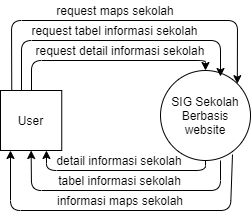

The diagram above was exported from draw.io. Its source (the exported page's mxGraphModel, read from the mxfile embedded in the PNG):
<mxGraphModel dx="868" dy="482" grid="1" gridSize="10" guides="1" tooltips="1" connect="1" arrows="1" fold="1" page="1" pageScale="1" pageWidth="850" pageHeight="1100" math="0" shadow="0">
  <root>
    <mxCell id="0" />
    <mxCell id="1" parent="0" />
    <mxCell id="OfxDfbJ2SoTMITThUIw9-1" value="User" style="rounded=0;whiteSpace=wrap;html=1;" vertex="1" parent="1">
      <mxGeometry x="280" y="200" width="61.25" height="60" as="geometry" />
    </mxCell>
    <mxCell id="OfxDfbJ2SoTMITThUIw9-2" value="SIG Sekolah Berbasis website" style="ellipse;whiteSpace=wrap;html=1;aspect=fixed;" vertex="1" parent="1">
      <mxGeometry x="440" y="180" width="90" height="90" as="geometry" />
    </mxCell>
    <mxCell id="OfxDfbJ2SoTMITThUIw9-3" value="" style="endArrow=classic;html=1;entryX=1;entryY=0;entryDx=0;entryDy=0;" edge="1" parent="1" target="OfxDfbJ2SoTMITThUIw9-2">
      <mxGeometry width="50" height="50" relative="1" as="geometry">
        <mxPoint x="291.25" y="200" as="sourcePoint" />
        <mxPoint x="510" y="170" as="targetPoint" />
        <Array as="points">
          <mxPoint x="291" y="130" />
          <mxPoint x="517" y="130" />
        </Array>
      </mxGeometry>
    </mxCell>
    <mxCell id="OfxDfbJ2SoTMITThUIw9-4" value="request maps sekolah" style="text;html=1;strokeColor=none;fillColor=none;align=center;verticalAlign=middle;whiteSpace=wrap;rounded=0;" vertex="1" parent="1">
      <mxGeometry x="330" y="110" width="130" height="20" as="geometry" />
    </mxCell>
    <mxCell id="OfxDfbJ2SoTMITThUIw9-5" value="" style="endArrow=classic;html=1;" edge="1" parent="1">
      <mxGeometry width="50" height="50" relative="1" as="geometry">
        <mxPoint x="301" y="200" as="sourcePoint" />
        <mxPoint x="500" y="186" as="targetPoint" />
        <Array as="points">
          <mxPoint x="301" y="150" />
          <mxPoint x="500" y="150" />
        </Array>
      </mxGeometry>
    </mxCell>
    <mxCell id="OfxDfbJ2SoTMITThUIw9-6" value="request tabel informasi sekolah" style="text;html=1;strokeColor=none;fillColor=none;align=center;verticalAlign=middle;whiteSpace=wrap;rounded=0;" vertex="1" parent="1">
      <mxGeometry x="309.25" y="130" width="170.75" height="20" as="geometry" />
    </mxCell>
    <mxCell id="OfxDfbJ2SoTMITThUIw9-8" value="" style="endArrow=classic;html=1;entryX=0.5;entryY=0;entryDx=0;entryDy=0;" edge="1" parent="1" target="OfxDfbJ2SoTMITThUIw9-2">
      <mxGeometry width="50" height="50" relative="1" as="geometry">
        <mxPoint x="311" y="200" as="sourcePoint" />
        <mxPoint x="504" y="196" as="targetPoint" />
        <Array as="points">
          <mxPoint x="311" y="170" />
          <mxPoint x="485" y="170" />
        </Array>
      </mxGeometry>
    </mxCell>
    <mxCell id="OfxDfbJ2SoTMITThUIw9-9" value="request detail informasi sekolah" style="text;html=1;strokeColor=none;fillColor=none;align=center;verticalAlign=middle;whiteSpace=wrap;rounded=0;" vertex="1" parent="1">
      <mxGeometry x="310" y="150" width="180" height="20" as="geometry" />
    </mxCell>
    <mxCell id="OfxDfbJ2SoTMITThUIw9-10" value="" style="endArrow=classic;html=1;entryX=0.75;entryY=1;entryDx=0;entryDy=0;exitX=0.5;exitY=1;exitDx=0;exitDy=0;" edge="1" parent="1" source="OfxDfbJ2SoTMITThUIw9-2" target="OfxDfbJ2SoTMITThUIw9-1">
      <mxGeometry width="50" height="50" relative="1" as="geometry">
        <mxPoint x="400" y="230" as="sourcePoint" />
        <mxPoint x="450" y="180" as="targetPoint" />
        <Array as="points">
          <mxPoint x="485" y="280" />
          <mxPoint x="326" y="280" />
        </Array>
      </mxGeometry>
    </mxCell>
    <mxCell id="OfxDfbJ2SoTMITThUIw9-11" value="informasi maps sekolah" style="text;html=1;strokeColor=none;fillColor=none;align=center;verticalAlign=middle;whiteSpace=wrap;rounded=0;" vertex="1" parent="1">
      <mxGeometry x="335" y="300" width="130" height="20" as="geometry" />
    </mxCell>
    <mxCell id="OfxDfbJ2SoTMITThUIw9-12" value="" style="endArrow=classic;html=1;entryX=0.5;entryY=1;entryDx=0;entryDy=0;" edge="1" parent="1" target="OfxDfbJ2SoTMITThUIw9-1">
      <mxGeometry width="50" height="50" relative="1" as="geometry">
        <mxPoint x="500" y="270" as="sourcePoint" />
        <mxPoint x="335.9375" y="270" as="targetPoint" />
        <Array as="points">
          <mxPoint x="500" y="300" />
          <mxPoint x="311" y="300" />
        </Array>
      </mxGeometry>
    </mxCell>
    <mxCell id="OfxDfbJ2SoTMITThUIw9-13" value="tabel informasi sekolah" style="text;html=1;strokeColor=none;fillColor=none;align=center;verticalAlign=middle;whiteSpace=wrap;rounded=0;" vertex="1" parent="1">
      <mxGeometry x="313.88" y="280" width="170.75" height="20" as="geometry" />
    </mxCell>
    <mxCell id="OfxDfbJ2SoTMITThUIw9-14" value="" style="endArrow=classic;html=1;exitX=0.8;exitY=0.933;exitDx=0;exitDy=0;exitPerimeter=0;" edge="1" parent="1" source="OfxDfbJ2SoTMITThUIw9-2">
      <mxGeometry width="50" height="50" relative="1" as="geometry">
        <mxPoint x="510" y="280" as="sourcePoint" />
        <mxPoint x="290" y="260" as="targetPoint" />
        <Array as="points">
          <mxPoint x="510" y="320" />
          <mxPoint x="290" y="320" />
        </Array>
      </mxGeometry>
    </mxCell>
    <mxCell id="OfxDfbJ2SoTMITThUIw9-15" value="detail informasi sekolah" style="text;html=1;strokeColor=none;fillColor=none;align=center;verticalAlign=middle;whiteSpace=wrap;rounded=0;" vertex="1" parent="1">
      <mxGeometry x="309.25" y="260" width="180" height="20" as="geometry" />
    </mxCell>
  </root>
</mxGraphModel>